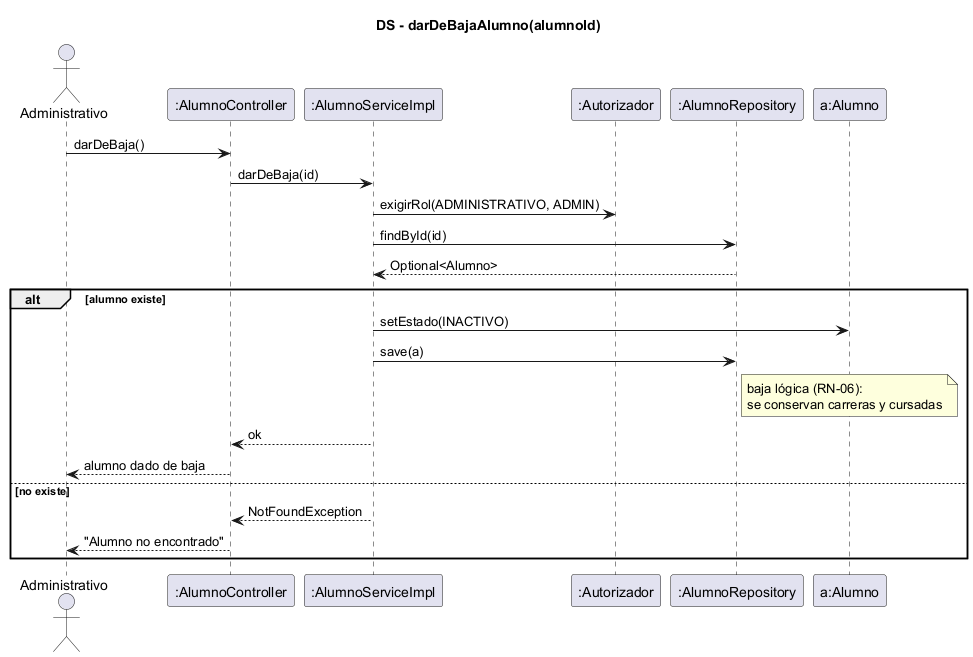

The diagram above was rendered by PlantUML. Its source (embedded in the PNG):
@startuml ds-dar-de-baja-alumno
skinparam shadowing false
title DS - darDeBajaAlumno(alumnoId)
actor Administrativo
participant ":AlumnoController" as C
participant ":AlumnoServiceImpl" as S
participant ":Autorizador" as AU
participant ":AlumnoRepository" as R
participant "a:Alumno" as A

Administrativo -> C : darDeBaja()
C -> S : darDeBaja(id)
S -> AU : exigirRol(ADMINISTRATIVO, ADMIN)
S -> R : findById(id)
R --> S : Optional<Alumno>
alt alumno existe
  S -> A : setEstado(INACTIVO)
  S -> R : save(a)
  note right of R : baja lógica (RN-06):\nse conservan carreras y cursadas
  S --> C : ok
  C --> Administrativo : alumno dado de baja
else no existe
  S --> C : NotFoundException
  C --> Administrativo : "Alumno no encontrado"
end
@enduml